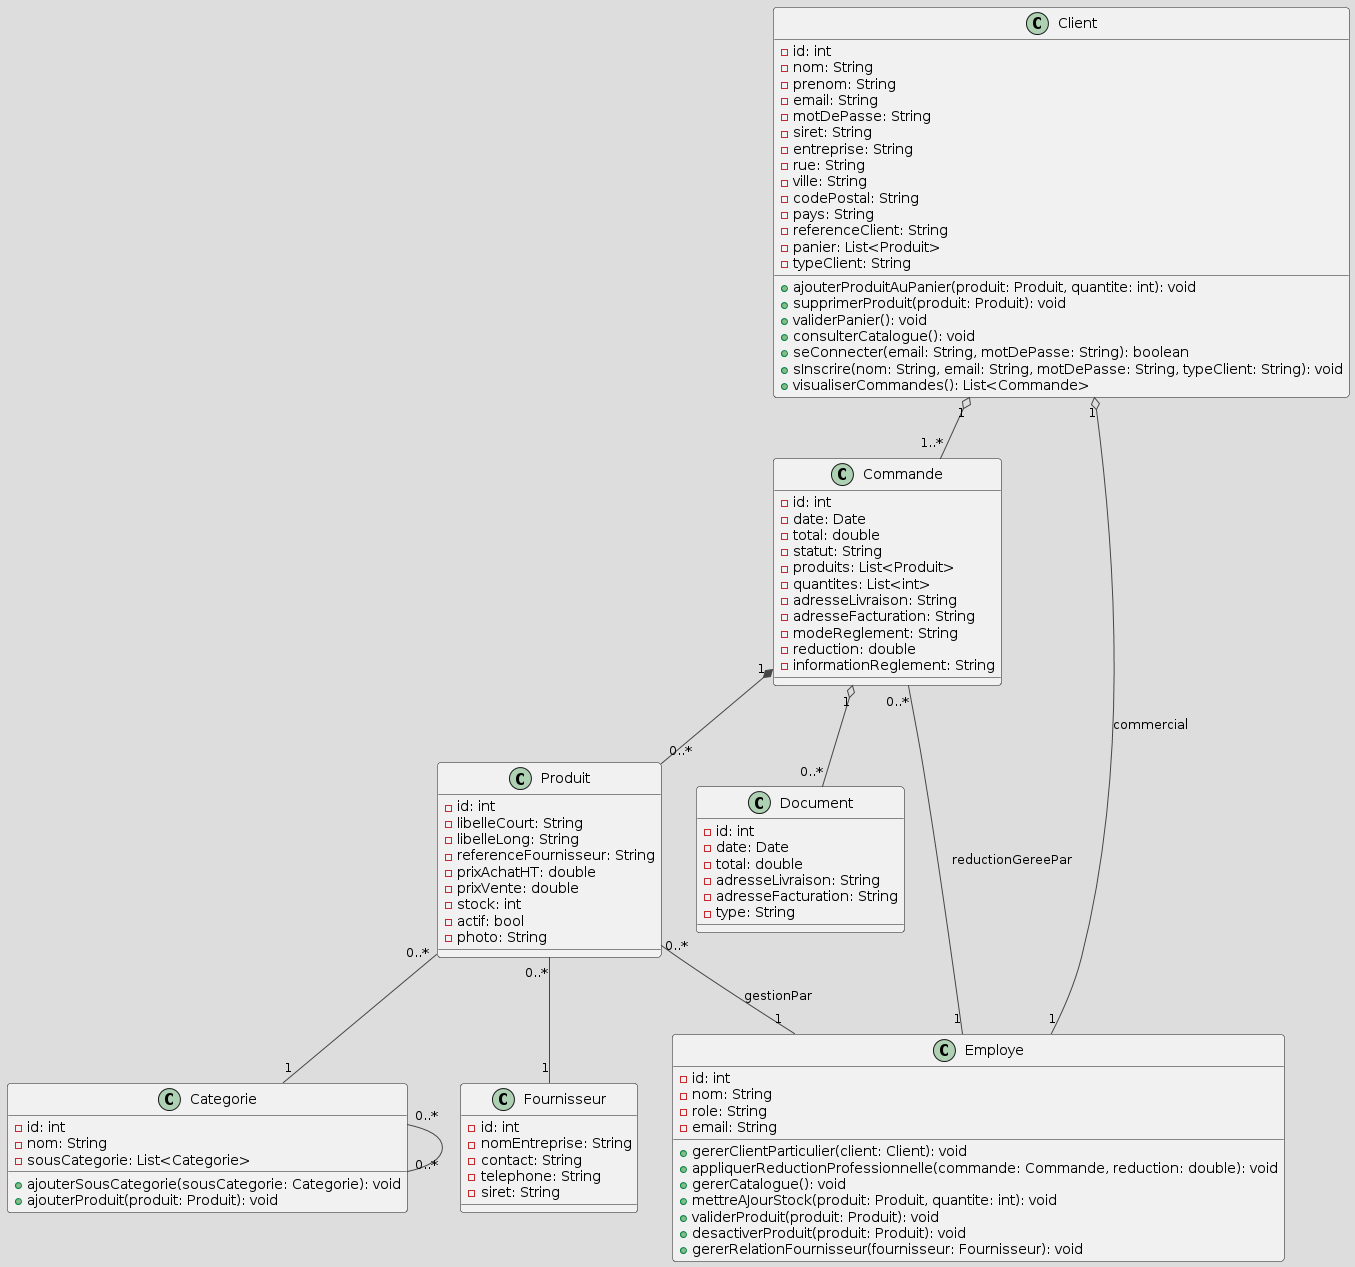

The diagram above was rendered by PlantUML. Its source (embedded in the PNG):
@startuml
!theme toy

class Client {
    - id: int
    - nom: String
    - prenom: String
    - email: String
    - motDePasse: String
    - siret: String
    - entreprise: String
    - rue: String
    - ville: String
    - codePostal: String
    - pays: String
    - referenceClient: String
    - panier: List<Produit>
    - typeClient: String
    + ajouterProduitAuPanier(produit: Produit, quantite: int): void
    + supprimerProduit(produit: Produit): void
    + validerPanier(): void
    + consulterCatalogue(): void
    + seConnecter(email: String, motDePasse: String): boolean
    + sInscrire(nom: String, email: String, motDePasse: String, typeClient: String): void
    + visualiserCommandes(): List<Commande>
}

class Produit {
    - id: int
    - libelleCourt: String
    - libelleLong: String
    - referenceFournisseur: String
    - prixAchatHT: double
    - prixVente: double
    - stock: int
    - actif: bool
    - photo: String
}

class Categorie {
    - id: int
    - nom: String
    - sousCategorie: List<Categorie>
    + ajouterSousCategorie(sousCategorie: Categorie): void
    + ajouterProduit(produit: Produit): void
}

class Fournisseur {
    - id: int
    - nomEntreprise: String
    - contact: String
    - telephone: String
    - siret: String
}

class Commande {
    - id: int
    - date: Date
    - total: double
    - statut: String
    - produits: List<Produit>
    - quantites: List<int>
    - adresseLivraison: String
    - adresseFacturation: String
    - modeReglement: String
    - reduction: double
    - informationReglement: String
}

class Document {
    - id: int
    - date: Date
    - total: double
    - adresseLivraison: String
    - adresseFacturation: String
    - type: String
}

class Employe {
    - id: int
    - nom: String
    - role: String
    - email: String
    + gererClientParticulier(client: Client): void
    + appliquerReductionProfessionnelle(commande: Commande, reduction: double): void
    + gererCatalogue(): void
    + mettreAJourStock(produit: Produit, quantite: int): void
    + validerProduit(produit: Produit): void
    + desactiverProduit(produit: Produit): void
    + gererRelationFournisseur(fournisseur: Fournisseur): void
}

Client "1" o-- "1" Employe : commercial
Client "1" o-- "1..*" Commande
Commande "1" *-- "0..*" Produit
Commande "1" o-- "0..*" Document
Commande "0..*" -- "1" Employe : reductionGereePar
Produit "0..*" -- "1" Fournisseur
Produit "0..*" -- "1" Categorie
Categorie "0..*" -- "0..*" Categorie
Produit "0..*" -- "1" Employe : gestionPar
@enduml